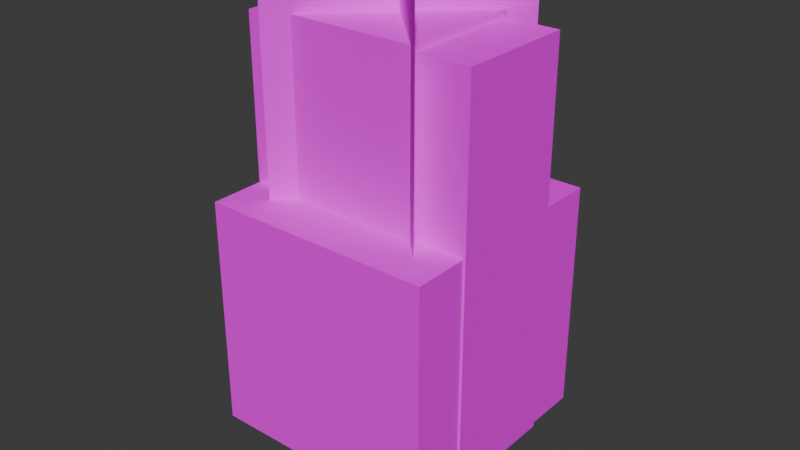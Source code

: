 # Source: vl_cosmetics.blend  (saved by Blender 4.2.66; exported with 4.5.12 LTS)
import bpy
from mathutils import Matrix  # noqa: F401  (used for matrix-valued properties, if any)

bpy.ops.wm.read_factory_settings(use_empty=True)
scene = bpy.context.scene
scene.name = 'Scene'

# ---- collections
col_collection = bpy.data.collections.new('Collection'); scene.collection.children.link(col_collection)

# ---- images (referenced by path relative to the original .blend; pixels are not part of the script)
import os
ASSET_DIR = os.environ.get("B2B_ASSET_DIR", "")  # directory of the original .blend (textures are referenced by path, not embedded)
HERE = os.path.dirname(os.path.abspath(__file__))  # packed textures are extracted next to this script under _unpacked/

def load_image(name, relpath, width, height, colorspace="sRGB"):
    """Load a texture the original file referenced (path relative to the .blend, or extracted next to this script)."""
    p = next((c for c in (os.path.join(HERE, relpath), os.path.join(ASSET_DIR, relpath)) if relpath and os.path.exists(c)), "")
    if p:
        img = bpy.data.images.load(p, check_existing=True)
        img.name = name
    else:  # same state as the original file: an image datablock whose file is absent (Cycles renders it pink)
        img = bpy.data.images.new(name, width, height)
        img.source = "FILE"
        img.filepath = "//" + (relpath or name)
    img.colorspace_settings.name = colorspace
    return img
img_character_png = load_image('character.png', 'character.png', 1024, 1024, 'sRGB')
img_mcl_armor_elytra_png = load_image('mcl_armor_elytra.png', 'mcl_armor_elytra.png', 1024, 1024, 'sRGB')

# ---- materials (node trees are filled in below, after node groups)
mat_skin = bpy.data.materials.new('Skin')
mat_skin.alpha_threshold = 0.0
mat_skin.use_transparent_shadow = False
mat_skin.diffuse_color = (0.64, 0.64, 0.64, 1.0)
mat_skin.specular_color = (0.5, 0.5, 0.5)
mat_skin.roughness = 0.5
mat_skin.specular_intensity = 1.0
mat_armor = bpy.data.materials.new('Armor')
mat_armor.alpha_threshold = 0.0
mat_armor.use_transparent_shadow = False
mat_armor.diffuse_color = (0.64, 0.64, 0.64, 1.0)
mat_armor.specular_color = (0.5, 0.5, 0.5)
mat_armor.roughness = 0.5
mat_armor.specular_intensity = 1.0

# ---- material node trees
mat_skin.use_nodes = True; mat_skin.node_tree.nodes.clear()
_N = mat_skin.node_tree.nodes; _L = mat_skin.node_tree.links
n0 = _N.new('ShaderNodeOutputMaterial'); n0.name = 'Material Output'; n0.location = (300, 300)
n1 = _N.new('ShaderNodeBsdfPrincipled'); n1.name = 'Principled BSDF'; n1.location = (10, 300)
n1.distribution = 'GGX'
n1.subsurface_method = 'BURLEY'
n1.inputs[3].default_value = 1.45
n1.inputs[13].default_value = 0.0
n1.inputs[27].default_value = (0.0, 0.0, 0.0, 1.0)
n1.inputs[28].default_value = 1.0
n2 = _N.new('ShaderNodeTexImage'); n2.name = 'Image Texture'; n2.location = (-472, 214)
n2.image = img_character_png
n2.interpolation = 'Closest'
_L.new(n1.outputs[0], n0.inputs[0])
_L.new(n2.outputs[1], n1.inputs[4])
_L.new(n2.outputs[0], n1.inputs[0])
n0.is_active_output = True
mat_armor.use_nodes = True; mat_armor.node_tree.nodes.clear()
_N = mat_armor.node_tree.nodes; _L = mat_armor.node_tree.links
n0 = _N.new('ShaderNodeOutputMaterial'); n0.name = 'Material Output'; n0.location = (300, 300)
n1 = _N.new('ShaderNodeBsdfPrincipled'); n1.name = 'Principled BSDF'; n1.location = (10, 300)
n1.distribution = 'GGX'
n1.subsurface_method = 'BURLEY'
n1.inputs[3].default_value = 1.45
n1.inputs[13].default_value = 0.0
n1.inputs[27].default_value = (0.0, 0.0, 0.0, 1.0)
n1.inputs[28].default_value = 1.0
n2 = _N.new('ShaderNodeTexImage'); n2.name = 'Image Texture'; n2.location = (-390, 133)
n2.image = img_mcl_armor_elytra_png
n2.interpolation = 'Closest'
_L.new(n1.outputs[0], n0.inputs[0])
_L.new(n2.outputs[1], n1.inputs[4])
_L.new(n2.outputs[0], n1.inputs[0])
n0.is_active_output = True

# ---- world
world_world = bpy.data.worlds.new('World'); scene.world = world_world
world_world.use_nodes = True; world_world.node_tree.nodes.clear()
_N = world_world.node_tree.nodes; _L = world_world.node_tree.links
n0 = _N.new('ShaderNodeOutputWorld'); n0.name = 'World Output'; n0.location = (300, 300)
n1 = _N.new('ShaderNodeBackground'); n1.name = 'Background'; n1.location = (10, 300)
n1.inputs[0].default_value = (0.05088, 0.05088, 0.05088, 1.0)
_L.new(n1.outputs[0], n0.inputs[0])
n0.is_active_output = True
world_world.color = (0.05088, 0.05088, 0.05088)
world_world.sun_shadow_jitter_overblur = 0.0

# ---- meshes
me_cube_001 = bpy.data.meshes.new('Cube.001')
me_cube_001.from_pydata([(-2.001, -2.001, -0.00115), (-2.001, 2.001, -0.00115), (-2.001, -2.001, 4.001), (-2.001, 2.001, 4.001), (2.001, -2.001, -0.00115), (2.001, 2.001, 4.001), (2.001, -2.001, 4.001), (2.001, 2.001, -0.00115)], [], [(6, 2, 0, 4), (2, 3, 1, 0), (3, 5, 7, 1), (7, 4, 0, 1), (3, 2, 6, 5), (6, 4, 7, 5)])
_uv = me_cube_001.uv_layers.new(name='UVMap')
_uv.uv.foreach_set('vector', [0.5, 0.75, 0.375, 0.75, 0.375, 0.5, 0.5, 0.5, 0.375, 0.75, 0.25, 0.75, 0.25, 0.5, 0.375, 0.5, 0.25, 0.75, 0.125, 0.75, 0.125, 0.5, 0.25, 0.5, 0.375, 0.75, 0.375, 1.0, 0.25, 1.0, 0.25, 0.75, 0.25, 0.75, 0.25, 1.0, 0.125, 1.0, 0.125, 0.75, 0.0, 0.75, 0.0, 0.5, 0.125, 0.5, 0.125, 0.75])
me_cube_001.materials.append(mat_skin)
me_cube_001.materials.append(mat_armor)
me_cube_001.use_remesh_preserve_volume = False
me_cube_001.use_remesh_preserve_attributes = False
me_cube_001.use_mirror_vertex_groups = False
me_cube_001.use_paint_bone_selection = False
me_cube_001.use_paint_mask = True
me_cube_001.update()
me_cube_002 = bpy.data.meshes.new('Cube.002')
me_cube_002.from_pydata([(-2.033, -1.033, -0.03342), (-2.033, 1.033, -0.03342), (-2.033, -1.033, 6.783), (-2.033, 1.033, 6.783), (2.033, -1.033, -0.03342), (2.033, 1.033, 6.783), (2.033, -1.033, 6.783), (2.033, 1.033, -0.03342)], [], [(6, 2, 0, 4), (2, 3, 1, 0), (3, 5, 7, 1), (7, 4, 0, 1), (3, 2, 6, 5), (6, 4, 7, 5)])
_uv = me_cube_002.uv_layers.new(name='UVMap')
_uv.uv.foreach_set('vector', [0.625, 0.375, 0.5, 0.375, 0.5, 0.0, 0.625, 0.0, 0.5, 0.375, 0.4375, 0.375, 0.4375, 0.0, 0.5, 0.0, 0.4375, 0.375, 0.3125, 0.375, 0.3125, 0.0, 0.4375, 0.0, 0.5625, 0.375, 0.5625, 0.5, 0.4375, 0.5, 0.4375, 0.375, 0.4375, 0.375, 0.4375, 0.5, 0.3125, 0.5, 0.3125, 0.375, 0.25, 0.375, 0.25, 0.0, 0.3125, 0.0, 0.3125, 0.375])
me_cube_002.materials.append(mat_skin)
me_cube_002.materials.append(mat_armor)
me_cube_002.use_remesh_preserve_volume = False
me_cube_002.use_remesh_preserve_attributes = False
me_cube_002.use_mirror_vertex_groups = False
me_cube_002.use_paint_bone_selection = False
me_cube_002.use_paint_mask = True
me_cube_002.update()
me_cube_003 = bpy.data.meshes.new('Cube.003')
me_cube_003.from_pydata([(-1.036, 1.045, 5.79), (-1.036, -1.045, 5.79), (1.055, 1.045, 5.79), (-1.036, 1.045, -1.051), (-1.036, -1.045, -1.051), (1.055, -1.045, -1.051), (1.055, -1.045, 5.79), (1.055, 1.045, -1.051)], [], [(0, 1, 6, 2), (7, 5, 4, 3), (5, 7, 2, 6), (7, 3, 0, 2), (3, 4, 1, 0), (4, 5, 6, 1)])
_uv = me_cube_003.uv_layers.new(name='UVMap')
_uv.uv.foreach_set('vector', [0.75, 0.375, 0.75, 0.5, 0.8125, 0.5, 0.8125, 0.375, 0.6875, 0.375, 0.6875, 0.5, 0.75, 0.5, 0.75, 0.375, 0.625, 0.375, 0.6875, 0.375, 0.6875, 0.0, 0.625, 0.0, 0.6875, 0.375, 0.75, 0.375, 0.75, 0.0, 0.6875, 0.0, 0.75, 0.375, 0.8125, 0.375, 0.8125, 0.0, 0.75, 0.0, 0.8125, 0.375, 0.875, 0.375, 0.875, 0.0, 0.8125, 0.0])
me_cube_003.materials.append(mat_skin)
me_cube_003.materials.append(mat_armor)
me_cube_003.use_remesh_preserve_volume = False
me_cube_003.use_remesh_preserve_attributes = False
me_cube_003.use_mirror_vertex_groups = False
me_cube_003.use_paint_bone_selection = False
me_cube_003.use_paint_mask = True
me_cube_003.update()
me_cube_004 = bpy.data.meshes.new('Cube.004')
me_cube_004.from_pydata([(1.036, 1.045, 5.79), (1.036, -1.045, 5.79), (-1.055, 1.045, 5.79), (1.036, 1.045, -1.051), (1.036, -1.045, -1.051), (-1.055, -1.045, -1.051), (-1.055, -1.045, 5.79), (-1.055, 1.045, -1.051)], [], [(0, 2, 6, 1), (7, 3, 4, 5), (5, 6, 2, 7), (7, 2, 0, 3), (3, 0, 1, 4), (4, 1, 6, 5)])
_uv = me_cube_004.uv_layers.new(name='UVMap')
_uv.uv.foreach_set('vector', [0.75, 0.375, 0.8125, 0.375, 0.8125, 0.5, 0.75, 0.5, 0.6875, 0.375, 0.75, 0.375, 0.75, 0.5, 0.6875, 0.5, 0.625, 0.375, 0.625, 0.0, 0.6875, 0.0, 0.6875, 0.375, 0.6875, 0.375, 0.6875, 0.0, 0.75, 0.0, 0.75, 0.375, 0.75, 0.375, 0.75, 0.0, 0.8125, 0.0, 0.8125, 0.375, 0.8125, 0.375, 0.8125, 0.0, 0.875, 0.0, 0.875, 0.375])
me_cube_004.materials.append(mat_skin)
me_cube_004.materials.append(mat_armor)
me_cube_004.use_remesh_preserve_volume = False
me_cube_004.use_remesh_preserve_attributes = False
me_cube_004.use_mirror_vertex_groups = False
me_cube_004.use_paint_bone_selection = False
me_cube_004.use_paint_mask = True
me_cube_004.update()
me_cube_005 = bpy.data.meshes.new('Cube.005')
me_cube_005.from_pydata([(1.092, 1.101, 6.896), (1.092, -1.101, 6.896), (-1.111, 1.101, 6.896), (1.092, 1.101, -0.05659), (1.092, -1.101, -0.05659), (-1.111, -1.101, -0.05659), (-1.111, -1.101, 6.896), (-1.111, 1.101, -0.05659)], [], [(0, 2, 6, 1), (7, 3, 4, 5), (5, 6, 2, 7), (7, 2, 0, 3), (3, 0, 1, 4), (4, 1, 6, 5)])
_uv = me_cube_005.uv_layers.new(name='UVMap')
_uv.uv.foreach_set('vector', [0.125, 0.375, 0.1875, 0.375, 0.1875, 0.5, 0.125, 0.5, 0.0625, 0.375, 0.125, 0.375, 0.125, 0.5, 0.0625, 0.5, 0.0, 0.375, 0.0, 0.0, 0.0625, 0.0, 0.0625, 0.375, 0.0625, 0.375, 0.0625, 0.0, 0.125, 0.0, 0.125, 0.375, 0.125, 0.375, 0.125, 0.0, 0.1875, 0.0, 0.1875, 0.375, 0.1875, 0.375, 0.1875, 0.0, 0.25, 0.0, 0.25, 0.375])
me_cube_005.materials.append(mat_skin)
me_cube_005.materials.append(mat_armor)
me_cube_005.use_remesh_preserve_volume = False
me_cube_005.use_remesh_preserve_attributes = False
me_cube_005.use_mirror_vertex_groups = False
me_cube_005.use_paint_bone_selection = False
me_cube_005.use_paint_mask = True
me_cube_005.update()
me_cube_006 = bpy.data.meshes.new('Cube.006')
me_cube_006.from_pydata([(1.086, 1.095, 6.89), (1.086, -1.095, 6.89), (-1.105, 1.095, 6.89), (1.086, 1.095, -0.05062), (1.086, -1.095, -0.05062), (-1.105, -1.095, -0.05062), (-1.105, -1.095, 6.89), (-1.105, 1.095, -0.05062)], [], [(0, 2, 6, 1), (7, 3, 4, 5), (5, 6, 2, 7), (7, 2, 0, 3), (3, 0, 1, 4), (4, 1, 6, 5)])
_uv = me_cube_006.uv_layers.new(name='UVMap')
_uv.uv.foreach_set('vector', [0.125, 0.375, 0.1875, 0.375, 0.1875, 0.5, 0.125, 0.5, 0.0625, 0.375, 0.125, 0.375, 0.125, 0.5, 0.0625, 0.5, 0.0, 0.375, 0.0, 0.0, 0.0625, 0.0, 0.0625, 0.375, 0.0625, 0.375, 0.0625, 0.0, 0.125, 0.0, 0.125, 0.375, 0.125, 0.375, 0.125, 0.0, 0.1875, 0.0, 0.1875, 0.375, 0.1875, 0.375, 0.1875, 0.0, 0.25, 0.0, 0.25, 0.375])
me_cube_006.materials.append(mat_skin)
me_cube_006.materials.append(mat_armor)
me_cube_006.use_remesh_preserve_volume = False
me_cube_006.use_remesh_preserve_attributes = False
me_cube_006.use_mirror_vertex_groups = False
me_cube_006.use_paint_bone_selection = False
me_cube_006.use_paint_mask = True
me_cube_006.update()
me_cube_007 = bpy.data.meshes.new('Cube.007')
me_cube_007.from_pydata([(1.413, -1.417, 4.0), (-1.417, 1.413, 4.0), (-1.417, 1.413, 8.002), (1.413, -1.417, 8.002), (1.417, -1.413, 4.0), (-1.413, 1.417, 4.0), (-1.413, 1.417, 8.002), (1.417, -1.413, 8.002), (1.417, 1.413, 4.0), (-1.413, -1.417, 4.0), (-1.413, -1.417, 8.002), (1.417, 1.413, 8.002), (1.413, 1.417, 4.0), (-1.417, -1.413, 4.0), (-1.417, -1.413, 8.002), (1.413, 1.417, 8.002)], [], [(1, 0, 3, 2), (5, 6, 7, 4), (9, 8, 11, 10), (13, 14, 15, 12)])
_uv = me_cube_007.uv_layers.new(name='UVMap')
_uv.uv.foreach_set('vector', [0.0, 0.0, 1.0, 0.0, 1.0, 1.0, 0.0, 1.0, 0.0, 0.0, 1.0, 0.0, 1.0, 1.0, 0.0, 1.0, 0.0, 0.0, 1.0, 0.0, 1.0, 1.0, 0.0, 1.0, 0.0, 0.0, 1.0, 0.0, 1.0, 1.0, 0.0, 1.0])
me_cube_007.materials.append(mat_skin)
me_cube_007.materials.append(mat_armor)
me_cube_007.use_remesh_preserve_volume = False
me_cube_007.use_remesh_preserve_attributes = False
me_cube_007.use_mirror_vertex_groups = False
me_cube_007.use_paint_bone_selection = False
me_cube_007.use_paint_mask = True
me_cube_007.update()

# ---- objects
ob_head = bpy.data.objects.new('Head', me_cube_001)
ob_player_001 = bpy.data.objects.new('Player.001', me_cube_002)
ob_arm_right = bpy.data.objects.new('Arm_Right', me_cube_003)
ob_arm_left = bpy.data.objects.new('Arm_Left', me_cube_004)
ob_leg_left = bpy.data.objects.new('Leg_Left', me_cube_005)
ob_leg_right = bpy.data.objects.new('Leg_Right', me_cube_006)
ob_plant_on_head = bpy.data.objects.new('plant_on_head', me_cube_007)

# ---- transforms, parenting, visibility, modifiers, constraints
ob_head.location = (0.0, 0.0, 0.0)
ob_head.lock_rotations_4d = False
ob_head.empty_display_type = 'ARROWS'
ob_head.lineart.crease_threshold = 0.0
_vg = ob_head.vertex_groups.new(name='Body')
_vg = ob_head.vertex_groups.new(name='Head')
_vg.add([0, 1, 2, 3, 4, 5, 6, 7], 1.0, 'REPLACE')
_vg = ob_head.vertex_groups.new(name='Arm_Left')
_vg = ob_head.vertex_groups.new(name='Arm_Right')
_vg = ob_head.vertex_groups.new(name='Leg_Right')
_vg = ob_head.vertex_groups.new(name='Leg_Left')
_vg = ob_head.vertex_groups.new(name='Cape')
_vg = ob_head.vertex_groups.new(name='Wield_Item')
_vg = ob_head.vertex_groups.new(name='Body_Control')
_vg = ob_head.vertex_groups.new(name='Arm_Right_Pitch_Control')
_vg = ob_head.vertex_groups.new(name='Hand_Right')
_vg = ob_head.vertex_groups.new(name='Arm_Left_Pitch_Control')
_vg = ob_head.vertex_groups.new(name='Elyra_Right')
_vg = ob_head.vertex_groups.new(name='Elyra_Left')
_m = ob_head.modifiers.new('Armature', 'ARMATURE')
_m.use_bone_envelopes = True
_m = ob_head.modifiers.new('Armature.001', 'ARMATURE')
ob_player_001.location = (0.0, 0.0, 0.0)
ob_player_001.lock_rotations_4d = False
ob_player_001.empty_display_type = 'ARROWS'
ob_player_001.lineart.crease_threshold = 0.0
_vg = ob_player_001.vertex_groups.new(name='Body')
_vg.add([0, 1, 2, 3, 4, 5, 6, 7], 1.0, 'REPLACE')
_vg = ob_player_001.vertex_groups.new(name='Head')
_vg = ob_player_001.vertex_groups.new(name='Arm_Left')
_vg = ob_player_001.vertex_groups.new(name='Arm_Right')
_vg = ob_player_001.vertex_groups.new(name='Leg_Right')
_vg = ob_player_001.vertex_groups.new(name='Leg_Left')
_vg = ob_player_001.vertex_groups.new(name='Cape')
_vg = ob_player_001.vertex_groups.new(name='Wield_Item')
_vg = ob_player_001.vertex_groups.new(name='Body_Control')
_vg = ob_player_001.vertex_groups.new(name='Arm_Right_Pitch_Control')
_vg = ob_player_001.vertex_groups.new(name='Hand_Right')
_vg = ob_player_001.vertex_groups.new(name='Arm_Left_Pitch_Control')
_vg = ob_player_001.vertex_groups.new(name='Elyra_Right')
_vg = ob_player_001.vertex_groups.new(name='Elyra_Left')
_m = ob_player_001.modifiers.new('Armature', 'ARMATURE')
_m.use_bone_envelopes = True
_m = ob_player_001.modifiers.new('Armature.001', 'ARMATURE')
ob_arm_right.location = (0.0, 0.0, 0.0)
ob_arm_right.lock_rotations_4d = False
ob_arm_right.empty_display_type = 'ARROWS'
ob_arm_right.lineart.crease_threshold = 0.0
_vg = ob_arm_right.vertex_groups.new(name='Body')
_vg = ob_arm_right.vertex_groups.new(name='Head')
_vg = ob_arm_right.vertex_groups.new(name='Arm_Left')
_vg = ob_arm_right.vertex_groups.new(name='Arm_Right')
_vg.add([0, 1, 2, 3, 4, 5, 6, 7], 1.0, 'REPLACE')
_vg = ob_arm_right.vertex_groups.new(name='Leg_Right')
_vg = ob_arm_right.vertex_groups.new(name='Leg_Left')
_vg = ob_arm_right.vertex_groups.new(name='Cape')
_vg = ob_arm_right.vertex_groups.new(name='Wield_Item')
_vg = ob_arm_right.vertex_groups.new(name='Body_Control')
_vg = ob_arm_right.vertex_groups.new(name='Arm_Right_Pitch_Control')
_vg = ob_arm_right.vertex_groups.new(name='Hand_Right')
_vg = ob_arm_right.vertex_groups.new(name='Arm_Left_Pitch_Control')
_vg = ob_arm_right.vertex_groups.new(name='Elyra_Right')
_vg = ob_arm_right.vertex_groups.new(name='Elyra_Left')
_m = ob_arm_right.modifiers.new('Armature', 'ARMATURE')
_m.use_bone_envelopes = True
_m = ob_arm_right.modifiers.new('Armature.001', 'ARMATURE')
ob_arm_left.location = (0.0, 0.0, 0.0)
ob_arm_left.lock_rotations_4d = False
ob_arm_left.empty_display_type = 'ARROWS'
ob_arm_left.lineart.crease_threshold = 0.0
_vg = ob_arm_left.vertex_groups.new(name='Body')
_vg = ob_arm_left.vertex_groups.new(name='Head')
_vg = ob_arm_left.vertex_groups.new(name='Arm_Left')
_vg = ob_arm_left.vertex_groups.new(name='Arm_Right')
_vg.add([0, 1, 2, 3, 4, 5, 6, 7], 1.0, 'REPLACE')
_vg = ob_arm_left.vertex_groups.new(name='Leg_Right')
_vg = ob_arm_left.vertex_groups.new(name='Leg_Left')
_vg = ob_arm_left.vertex_groups.new(name='Cape')
_vg = ob_arm_left.vertex_groups.new(name='Wield_Item')
_vg = ob_arm_left.vertex_groups.new(name='Body_Control')
_vg = ob_arm_left.vertex_groups.new(name='Arm_Right_Pitch_Control')
_vg = ob_arm_left.vertex_groups.new(name='Hand_Right')
_vg = ob_arm_left.vertex_groups.new(name='Arm_Left_Pitch_Control')
_vg = ob_arm_left.vertex_groups.new(name='Elyra_Right')
_vg = ob_arm_left.vertex_groups.new(name='Elyra_Left')
_m = ob_arm_left.modifiers.new('Armature', 'ARMATURE')
_m.use_bone_envelopes = True
_m = ob_arm_left.modifiers.new('Armature.001', 'ARMATURE')
ob_leg_left.location = (0.0, 0.0, 0.0)
ob_leg_left.lock_rotations_4d = False
ob_leg_left.empty_display_type = 'ARROWS'
ob_leg_left.lineart.crease_threshold = 0.0
_vg = ob_leg_left.vertex_groups.new(name='Body')
_vg = ob_leg_left.vertex_groups.new(name='Head')
_vg = ob_leg_left.vertex_groups.new(name='Arm_Left')
_vg = ob_leg_left.vertex_groups.new(name='Arm_Right')
_vg.add([0, 1, 2, 3, 4, 5, 6, 7], 1.0, 'REPLACE')
_vg = ob_leg_left.vertex_groups.new(name='Leg_Right')
_vg = ob_leg_left.vertex_groups.new(name='Leg_Left')
_vg = ob_leg_left.vertex_groups.new(name='Cape')
_vg = ob_leg_left.vertex_groups.new(name='Wield_Item')
_vg = ob_leg_left.vertex_groups.new(name='Body_Control')
_vg = ob_leg_left.vertex_groups.new(name='Arm_Right_Pitch_Control')
_vg = ob_leg_left.vertex_groups.new(name='Hand_Right')
_vg = ob_leg_left.vertex_groups.new(name='Arm_Left_Pitch_Control')
_vg = ob_leg_left.vertex_groups.new(name='Elyra_Right')
_vg = ob_leg_left.vertex_groups.new(name='Elyra_Left')
_m = ob_leg_left.modifiers.new('Armature', 'ARMATURE')
_m.use_bone_envelopes = True
_m = ob_leg_left.modifiers.new('Armature.001', 'ARMATURE')
ob_leg_right.location = (0.0, 0.0, 0.0)
ob_leg_right.lock_rotations_4d = False
ob_leg_right.empty_display_type = 'ARROWS'
ob_leg_right.lineart.crease_threshold = 0.0
_vg = ob_leg_right.vertex_groups.new(name='Body')
_vg = ob_leg_right.vertex_groups.new(name='Head')
_vg = ob_leg_right.vertex_groups.new(name='Arm_Left')
_vg = ob_leg_right.vertex_groups.new(name='Arm_Right')
_vg.add([0, 1, 2, 3, 4, 5, 6, 7], 1.0, 'REPLACE')
_vg = ob_leg_right.vertex_groups.new(name='Leg_Right')
_vg = ob_leg_right.vertex_groups.new(name='Leg_Left')
_vg = ob_leg_right.vertex_groups.new(name='Cape')
_vg = ob_leg_right.vertex_groups.new(name='Wield_Item')
_vg = ob_leg_right.vertex_groups.new(name='Body_Control')
_vg = ob_leg_right.vertex_groups.new(name='Arm_Right_Pitch_Control')
_vg = ob_leg_right.vertex_groups.new(name='Hand_Right')
_vg = ob_leg_right.vertex_groups.new(name='Arm_Left_Pitch_Control')
_vg = ob_leg_right.vertex_groups.new(name='Elyra_Right')
_vg = ob_leg_right.vertex_groups.new(name='Elyra_Left')
_m = ob_leg_right.modifiers.new('Armature', 'ARMATURE')
_m.use_bone_envelopes = True
_m = ob_leg_right.modifiers.new('Armature.001', 'ARMATURE')
ob_plant_on_head.location = (0.0, 0.0, 0.0)
ob_plant_on_head.lock_rotations_4d = False
ob_plant_on_head.empty_display_type = 'ARROWS'
ob_plant_on_head.lineart.crease_threshold = 0.0
_vg = ob_plant_on_head.vertex_groups.new(name='Body')
_vg = ob_plant_on_head.vertex_groups.new(name='Head')
_vg.add([0, 1, 2, 3, 4, 5, 6, 7, 8, 9, 10, 11, 12, 13, 14, 15], 1.0, 'REPLACE')
_vg = ob_plant_on_head.vertex_groups.new(name='Arm_Left')
_vg = ob_plant_on_head.vertex_groups.new(name='Arm_Right')
_vg = ob_plant_on_head.vertex_groups.new(name='Leg_Right')
_vg = ob_plant_on_head.vertex_groups.new(name='Leg_Left')
_vg = ob_plant_on_head.vertex_groups.new(name='Cape')
_vg = ob_plant_on_head.vertex_groups.new(name='Wield_Item')
_vg = ob_plant_on_head.vertex_groups.new(name='Body_Control')
_vg = ob_plant_on_head.vertex_groups.new(name='Arm_Right_Pitch_Control')
_vg = ob_plant_on_head.vertex_groups.new(name='Hand_Right')
_vg = ob_plant_on_head.vertex_groups.new(name='Arm_Left_Pitch_Control')
_vg = ob_plant_on_head.vertex_groups.new(name='Elyra_Right')
_vg = ob_plant_on_head.vertex_groups.new(name='Elyra_Left')
_m = ob_plant_on_head.modifiers.new('Armature', 'ARMATURE')
_m.use_bone_envelopes = True
_m = ob_plant_on_head.modifiers.new('Armature.001', 'ARMATURE')

# ---- collection membership
col_collection.objects.link(ob_head)
col_collection.objects.link(ob_player_001)
col_collection.objects.link(ob_arm_right)
col_collection.objects.link(ob_arm_left)
col_collection.objects.link(ob_leg_left)
col_collection.objects.link(ob_leg_right)
col_collection.objects.link(ob_plant_on_head)

# ---- scene / render settings (as saved in the file)
scene.frame_start = 1; scene.frame_end = 250; scene.frame_set(1)
scene.render.engine = 'BLENDER_EEVEE_NEXT'
bpy.context.view_layer.update()

# ---- added for rendering (the .blend has no active camera and no usable light): camera, sun
cam_auto = bpy.data.cameras.new('AutoCamera')
cam_auto.lens = 50.0
cam_auto.sensor_width = 36.0
cam_auto.clip_end = 1000.0
ob_auto_camera = bpy.data.objects.new('AutoCamera', cam_auto)
scene.collection.objects.link(ob_auto_camera)
ob_auto_camera.location = (9.90064, -11.8808, 11.3964)
ob_auto_camera.rotation_euler = (1.09748, -7.21219e-08, 0.694738)
scene.camera = ob_auto_camera
light_auto_sun = bpy.data.lights.new('AutoSun', 'SUN')
light_auto_sun.energy = 3.0
light_auto_sun.angle = 0.0523599
ob_auto_sun = bpy.data.objects.new('AutoSun', light_auto_sun)
scene.collection.objects.link(ob_auto_sun)
ob_auto_sun.rotation_euler = (0.872665, 0.174533, 0.523599)
bpy.context.view_layer.update()

